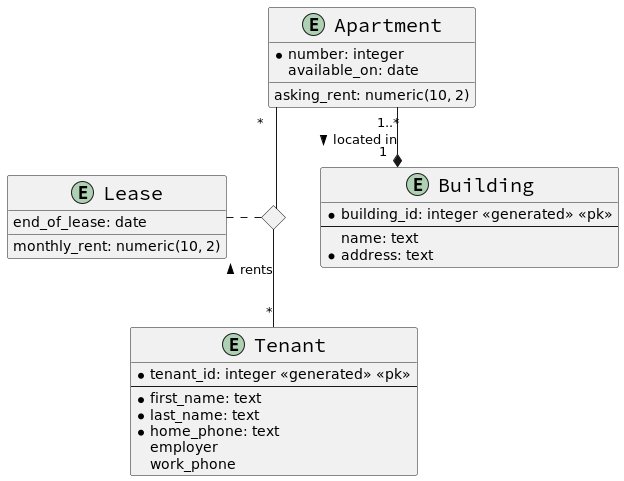

The diagram above was rendered by PlantUML. Its source (embedded in the PNG):
@startuml

skinparam linetype ortho
skinparam classFontSize 20
skinparam classFontName Source Code Pro
hide empty methods

entity Apartment {
    * number: integer
    asking_rent: numeric(10, 2)
    available_on: date
}

entity Building {
    * building_id: integer <<generated>> <<pk>>
    --
    name: text
    * address: text
}

entity Tenant {
    * tenant_id: integer <<generated>> <<pk>>
    --
    * first_name: text
    * last_name: text
    * home_phone: text
    employer
    work_phone
}

entity Lease {
    monthly_rent: numeric(10, 2)
    end_of_lease: date
}


Apartment "1..*" --* "1" Building : > located in

 
<> apartment_tenant
Apartment "*" -- apartment_tenant
apartment_tenant -- "*" Tenant: < rents
Lease . apartment_tenant

@enduml